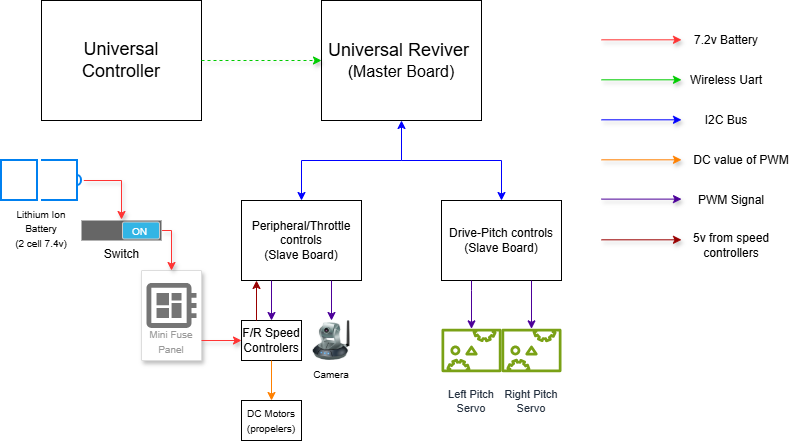

The diagram above was exported from draw.io. Its source (the exported page's mxGraphModel, read from the mxfile embedded in the PNG):
<mxGraphModel dx="1201" dy="608" grid="1" gridSize="10" guides="1" tooltips="1" connect="1" arrows="1" fold="1" page="1" pageScale="1" pageWidth="850" pageHeight="1100" math="0" shadow="0">
  <root>
    <mxCell id="0" />
    <mxCell id="1" parent="0" />
    <mxCell id="o5wdkJgwFKlzmrNs31jm-1" parent="1" style="rounded=0;whiteSpace=wrap;html=1;" value="&lt;font style=&quot;font-size: 18px;&quot;&gt;Universal Controller&lt;/font&gt;" vertex="1">
      <mxGeometry height="120" width="160" x="80" y="40" as="geometry" />
    </mxCell>
    <mxCell id="o5wdkJgwFKlzmrNs31jm-2" parent="1" style="rounded=0;whiteSpace=wrap;html=1;" value="&lt;font style=&quot;font-size: 18px;&quot;&gt;Universal Reviver&amp;nbsp;&lt;/font&gt;&lt;div&gt;&lt;font size=&quot;3&quot;&gt;(Master Board)&lt;/font&gt;&lt;/div&gt;" vertex="1">
      <mxGeometry height="120" width="160" x="360" y="40" as="geometry" />
    </mxCell>
    <mxCell id="o5wdkJgwFKlzmrNs31jm-3" edge="1" parent="1" source="o5wdkJgwFKlzmrNs31jm-1" style="endArrow=classic;dashed=1;html=1;rounded=0;exitX=1;exitY=0.5;exitDx=0;exitDy=0;entryX=0;entryY=0.5;entryDx=0;entryDy=0;strokeColor=#00CC00;shadow=1;" target="o5wdkJgwFKlzmrNs31jm-2" value="">
      <mxGeometry height="50" relative="1" width="50" as="geometry">
        <mxPoint x="440" y="400" as="sourcePoint" />
        <mxPoint x="490" y="350" as="targetPoint" />
      </mxGeometry>
    </mxCell>
    <mxCell id="o5wdkJgwFKlzmrNs31jm-5" parent="1" style="rounded=0;whiteSpace=wrap;html=1;" value="Drive-Pitch controls&lt;div&gt;(Slave Board)&lt;/div&gt;" vertex="1">
      <mxGeometry height="80" width="120" x="480" y="240" as="geometry" />
    </mxCell>
    <mxCell id="o5wdkJgwFKlzmrNs31jm-6" parent="1" style="rounded=0;whiteSpace=wrap;html=1;" value="Peripheral/Throttle controls&lt;div&gt;(Slave Board)&lt;/div&gt;" vertex="1">
      <mxGeometry height="80" width="120" x="280" y="240" as="geometry" />
    </mxCell>
    <mxCell id="o5wdkJgwFKlzmrNs31jm-11" parent="1" style="rounded=0;whiteSpace=wrap;html=1;sketch=0;outlineConnect=0;fontColor=#232F3E;gradientColor=none;fillColor=#7AA116;strokeColor=none;dashed=0;verticalLabelPosition=bottom;verticalAlign=top;fontStyle=0;aspect=fixed;pointerEvents=1;shape=mxgraph.aws4.servo;" value="&lt;font style=&quot;font-size: 11px;&quot;&gt;Left Pitch&lt;/font&gt;&lt;div&gt;&lt;font style=&quot;font-size: 11px;&quot;&gt;Servo&lt;/font&gt;&lt;/div&gt;" vertex="1">
      <mxGeometry height="60" width="60" x="480" y="360" as="geometry" />
    </mxCell>
    <mxCell id="o5wdkJgwFKlzmrNs31jm-12" parent="1" style="rounded=0;whiteSpace=wrap;html=1;sketch=0;outlineConnect=0;fontColor=#232F3E;gradientColor=none;fillColor=#7AA116;strokeColor=none;dashed=0;verticalLabelPosition=bottom;verticalAlign=top;fontStyle=0;aspect=fixed;pointerEvents=1;shape=mxgraph.aws4.servo;" value="&lt;font style=&quot;font-size: 11px;&quot;&gt;Right Pitch&lt;/font&gt;&lt;div&gt;&lt;font style=&quot;font-size: 11px;&quot;&gt;Servo&lt;/font&gt;&lt;/div&gt;" vertex="1">
      <mxGeometry height="60" width="60" x="540" y="360" as="geometry" />
    </mxCell>
    <mxCell id="o5wdkJgwFKlzmrNs31jm-13" parent="1" style="rounded=0;whiteSpace=wrap;html=1;" value="F/R Speed Controlers" vertex="1">
      <mxGeometry height="40" width="60" x="280" y="360" as="geometry" />
    </mxCell>
    <mxCell id="o5wdkJgwFKlzmrNs31jm-15" parent="1" style="rounded=0;whiteSpace=wrap;html=1;shape=image;labelBackgroundColor=default;verticalAlign=top;verticalLabelPosition=bottom;image=img/lib/clip_art/networking/Ip_Camera_128x128.png;" value="&lt;font style=&quot;font-size: 10px;&quot;&gt;Camera&lt;/font&gt;" vertex="1">
      <mxGeometry height="40" width="40" x="350" y="360" as="geometry" />
    </mxCell>
    <mxCell id="o5wdkJgwFKlzmrNs31jm-16" edge="1" parent="1" source="o5wdkJgwFKlzmrNs31jm-6" style="endArrow=classic;startArrow=classic;html=1;rounded=0;entryX=0.5;entryY=1;entryDx=0;entryDy=0;fillColor=#0000FF;strokeColor=#0000FF;exitX=0.5;exitY=0;exitDx=0;exitDy=0;" target="o5wdkJgwFKlzmrNs31jm-2" value="">
      <mxGeometry height="50" relative="1" width="50" as="geometry">
        <Array as="points">
          <mxPoint x="340" y="200" />
          <mxPoint x="440" y="200" />
        </Array>
        <mxPoint x="330" y="238" as="sourcePoint" />
        <mxPoint x="490" y="190" as="targetPoint" />
      </mxGeometry>
    </mxCell>
    <mxCell id="o5wdkJgwFKlzmrNs31jm-17" edge="1" parent="1" style="endArrow=classic;html=1;rounded=0;exitX=0.5;exitY=0;exitDx=0;exitDy=0;strokeColor=#0000FF;entryX=0.5;entryY=0;entryDx=0;entryDy=0;" target="o5wdkJgwFKlzmrNs31jm-5" value="">
      <mxGeometry height="50" relative="1" width="50" as="geometry">
        <Array as="points">
          <mxPoint x="540" y="200" />
        </Array>
        <mxPoint x="440" y="200" as="sourcePoint" />
        <mxPoint x="550" y="230" as="targetPoint" />
      </mxGeometry>
    </mxCell>
    <mxCell id="o5wdkJgwFKlzmrNs31jm-18" edge="1" parent="1" source="o5wdkJgwFKlzmrNs31jm-5" style="endArrow=classic;html=1;rounded=0;exitX=0.25;exitY=1;exitDx=0;exitDy=0;entryX=0.5;entryY=0;entryDx=0;entryDy=0;strokeColor=#4C0099;" target="o5wdkJgwFKlzmrNs31jm-11" value="">
      <mxGeometry height="50" relative="1" width="50" as="geometry">
        <Array as="points">
          <mxPoint x="510" y="330" />
        </Array>
        <mxPoint x="640" y="340" as="sourcePoint" />
        <mxPoint x="690" y="290" as="targetPoint" />
      </mxGeometry>
    </mxCell>
    <mxCell id="o5wdkJgwFKlzmrNs31jm-19" edge="1" parent="1" source="o5wdkJgwFKlzmrNs31jm-5" style="endArrow=classic;html=1;rounded=0;exitX=0.75;exitY=1;exitDx=0;exitDy=0;entryX=0.5;entryY=0;entryDx=0;entryDy=0;strokeColor=#4C0099;" target="o5wdkJgwFKlzmrNs31jm-12" value="">
      <mxGeometry height="50" relative="1" width="50" as="geometry">
        <mxPoint x="510" y="370" as="sourcePoint" />
        <mxPoint x="560" y="320" as="targetPoint" />
      </mxGeometry>
    </mxCell>
    <mxCell id="o5wdkJgwFKlzmrNs31jm-21" edge="1" parent="1" source="o5wdkJgwFKlzmrNs31jm-6" style="endArrow=classic;html=1;rounded=0;exitX=0.25;exitY=1;exitDx=0;exitDy=0;entryX=0.5;entryY=0;entryDx=0;entryDy=0;strokeColor=#4C0099;" target="o5wdkJgwFKlzmrNs31jm-13" value="">
      <mxGeometry height="50" relative="1" width="50" as="geometry">
        <mxPoint x="300" y="320" as="sourcePoint" />
        <mxPoint x="300" y="360" as="targetPoint" />
      </mxGeometry>
    </mxCell>
    <mxCell id="o5wdkJgwFKlzmrNs31jm-23" edge="1" parent="1" source="o5wdkJgwFKlzmrNs31jm-6" style="endArrow=classic;html=1;rounded=0;exitX=0.75;exitY=1;exitDx=0;exitDy=0;entryX=0.5;entryY=0;entryDx=0;entryDy=0;strokeColor=#4C0099;" target="o5wdkJgwFKlzmrNs31jm-15" value="">
      <mxGeometry height="50" relative="1" width="50" as="geometry">
        <mxPoint x="380" y="320" as="sourcePoint" />
        <mxPoint x="380" y="360" as="targetPoint" />
      </mxGeometry>
    </mxCell>
    <mxCell id="o5wdkJgwFKlzmrNs31jm-26" parent="1" style="rounded=0;whiteSpace=wrap;html=1;" value="&lt;span style=&quot;font-size: 10px;&quot;&gt;DC Motors&lt;/span&gt;&lt;div&gt;&lt;span style=&quot;font-size: 10px;&quot;&gt;(propelers)&lt;/span&gt;&lt;/div&gt;" vertex="1">
      <mxGeometry height="40" width="60" x="280" y="440" as="geometry" />
    </mxCell>
    <mxCell id="o5wdkJgwFKlzmrNs31jm-27" edge="1" parent="1" source="o5wdkJgwFKlzmrNs31jm-13" style="endArrow=classic;html=1;rounded=0;exitX=0.5;exitY=1;exitDx=0;exitDy=0;entryX=0.5;entryY=0;entryDx=0;entryDy=0;strokeColor=#FF8000;" target="o5wdkJgwFKlzmrNs31jm-26" value="">
      <mxGeometry height="50" relative="1" width="50" as="geometry">
        <mxPoint x="380" y="420" as="sourcePoint" />
        <mxPoint x="430" y="370" as="targetPoint" />
      </mxGeometry>
    </mxCell>
    <mxCell id="o5wdkJgwFKlzmrNs31jm-29" parent="1" style="rounded=0;whiteSpace=wrap;html=1;verticalLabelPosition=bottom;labelBackgroundColor=#ffffff;verticalAlign=top;strokeWidth=2;strokeColor=#0080F0;shadow=0;dashed=0;shape=mxgraph.ios7.icons.battery;" value="&lt;font style=&quot;font-size: 10px;&quot;&gt;Lithium Ion Battery&lt;/font&gt;&lt;div&gt;&lt;font style=&quot;font-size: 10px;&quot;&gt;(2 cell 7.4v)&lt;/font&gt;&lt;/div&gt;" vertex="1">
      <mxGeometry height="40" width="80" x="40" y="200" as="geometry" />
    </mxCell>
    <mxCell id="o5wdkJgwFKlzmrNs31jm-37" edge="1" parent="1" source="o5wdkJgwFKlzmrNs31jm-13" style="endArrow=classic;html=1;rounded=0;exitX=0.25;exitY=0;exitDx=0;exitDy=0;entryX=0.125;entryY=1;entryDx=0;entryDy=0;entryPerimeter=0;strokeColor=#990000;" target="o5wdkJgwFKlzmrNs31jm-6" value="">
      <mxGeometry height="50" relative="1" width="50" as="geometry">
        <mxPoint x="290" y="390" as="sourcePoint" />
        <mxPoint x="340" y="340" as="targetPoint" />
      </mxGeometry>
    </mxCell>
    <mxCell id="FAyfGKwaI9w7e0EEpChn-1" edge="1" parent="1" style="endArrow=classic;html=1;rounded=0;shadow=1;strokeColor=#FF3333;endFill=1;" value="">
      <mxGeometry height="50" relative="1" width="50" as="geometry">
        <mxPoint x="640" y="79.31" as="sourcePoint" />
        <mxPoint x="720" y="79.31" as="targetPoint" />
      </mxGeometry>
    </mxCell>
    <mxCell id="FAyfGKwaI9w7e0EEpChn-2" edge="1" parent="1" style="endArrow=classic;html=1;rounded=0;shadow=1;strokeColor=#00CC00;endFill=1;" value="">
      <mxGeometry height="50" relative="1" width="50" as="geometry">
        <mxPoint x="640" y="119.31" as="sourcePoint" />
        <mxPoint x="720" y="119.31" as="targetPoint" />
      </mxGeometry>
    </mxCell>
    <mxCell id="FAyfGKwaI9w7e0EEpChn-3" edge="1" parent="1" style="endArrow=classic;html=1;rounded=0;shadow=1;strokeColor=#0000FF;endFill=1;" value="">
      <mxGeometry height="50" relative="1" width="50" as="geometry">
        <mxPoint x="640" y="159.31" as="sourcePoint" />
        <mxPoint x="720" y="159.31" as="targetPoint" />
      </mxGeometry>
    </mxCell>
    <mxCell id="FAyfGKwaI9w7e0EEpChn-4" edge="1" parent="1" style="endArrow=classic;html=1;rounded=0;shadow=1;strokeColor=#FF8000;endFill=1;" value="">
      <mxGeometry height="50" relative="1" width="50" as="geometry">
        <mxPoint x="640" y="199.31" as="sourcePoint" />
        <mxPoint x="720" y="199.31" as="targetPoint" />
      </mxGeometry>
    </mxCell>
    <mxCell id="FAyfGKwaI9w7e0EEpChn-5" edge="1" parent="1" style="endArrow=classic;html=1;rounded=0;shadow=1;strokeColor=#4C0099;endFill=1;" value="">
      <mxGeometry height="50" relative="1" width="50" as="geometry">
        <mxPoint x="640" y="238.62" as="sourcePoint" />
        <mxPoint x="720" y="238.62" as="targetPoint" />
      </mxGeometry>
    </mxCell>
    <mxCell id="FAyfGKwaI9w7e0EEpChn-6" edge="1" parent="1" style="endArrow=classic;html=1;rounded=0;shadow=1;strokeColor=#990000;endFill=1;" value="">
      <mxGeometry height="50" relative="1" width="50" as="geometry">
        <mxPoint x="640" y="279.31" as="sourcePoint" />
        <mxPoint x="720" y="279.31" as="targetPoint" />
      </mxGeometry>
    </mxCell>
    <mxCell id="FAyfGKwaI9w7e0EEpChn-7" parent="1" style="text;html=1;whiteSpace=wrap;strokeColor=none;fillColor=none;align=center;verticalAlign=middle;rounded=0;" value="7.2v Battery" vertex="1">
      <mxGeometry height="40" width="110" x="710" y="60" as="geometry" />
    </mxCell>
    <mxCell id="FAyfGKwaI9w7e0EEpChn-8" parent="1" style="text;html=1;whiteSpace=wrap;strokeColor=none;fillColor=none;align=center;verticalAlign=middle;rounded=0;" value="Wireless Uart" vertex="1">
      <mxGeometry height="40" width="110" x="710" y="100" as="geometry" />
    </mxCell>
    <mxCell id="FAyfGKwaI9w7e0EEpChn-9" parent="1" style="text;html=1;whiteSpace=wrap;strokeColor=none;fillColor=none;align=center;verticalAlign=middle;rounded=0;" value="I2C Bus" vertex="1">
      <mxGeometry height="40" width="110" x="710" y="140" as="geometry" />
    </mxCell>
    <mxCell id="FAyfGKwaI9w7e0EEpChn-10" parent="1" style="text;html=1;whiteSpace=wrap;strokeColor=none;fillColor=none;align=center;verticalAlign=middle;rounded=0;" value="DC value of PWM" vertex="1">
      <mxGeometry height="40" width="120" x="720" y="180" as="geometry" />
    </mxCell>
    <mxCell id="FAyfGKwaI9w7e0EEpChn-11" parent="1" style="text;html=1;whiteSpace=wrap;strokeColor=none;fillColor=none;align=center;verticalAlign=middle;rounded=0;" value="PWM Signal" vertex="1">
      <mxGeometry height="40" width="120" x="710" y="220" as="geometry" />
    </mxCell>
    <mxCell id="FAyfGKwaI9w7e0EEpChn-12" parent="1" style="text;html=1;whiteSpace=wrap;strokeColor=none;fillColor=none;align=center;verticalAlign=middle;rounded=0;" value="5v from speed controllers" vertex="1">
      <mxGeometry height="50" width="120" x="710" y="260" as="geometry" />
    </mxCell>
    <mxCell id="FAyfGKwaI9w7e0EEpChn-13" parent="1" style="verticalLabelPosition=bottom;verticalAlign=top;html=1;shadow=0;dashed=0;strokeWidth=1;shape=mxgraph.android.switch_on;fillColor=#666666;sketch=0;strokeColor=none;" value="Switch" vertex="1">
      <mxGeometry height="20" width="80" x="120" y="260" as="geometry" />
    </mxCell>
    <mxCell id="bAlnFnFyvknjEiIq98df-3" parent="1" style="fillColor=#ffffff;strokeColor=#dddddd;shadow=1;strokeWidth=1;rounded=1;absoluteArcSize=1;arcSize=2;labelPosition=center;verticalLabelPosition=middle;align=center;verticalAlign=bottom;spacingLeft=0;fontColor=#999999;fontSize=12;whiteSpace=wrap;spacingBottom=2;html=1;" value="&lt;span style=&quot;font-size: 10px;&quot;&gt;Mini Fuse Panel&lt;/span&gt;" vertex="1">
      <mxGeometry height="90" width="60" x="180" y="310" as="geometry" />
    </mxCell>
    <mxCell id="bAlnFnFyvknjEiIq98df-4" parent="bAlnFnFyvknjEiIq98df-3" style="sketch=0;dashed=0;connectable=0;html=1;fillColor=#757575;strokeColor=none;shape=mxgraph.gcp2.circuit_board;part=1;" value="" vertex="1">
      <mxGeometry height="45" relative="1" width="50" x="0.5" as="geometry">
        <mxPoint x="-25" y="12.5" as="offset" />
      </mxGeometry>
    </mxCell>
    <mxCell id="bAlnFnFyvknjEiIq98df-7" edge="1" parent="1" source="o5wdkJgwFKlzmrNs31jm-29" style="endArrow=classic;html=1;rounded=0;shadow=1;strokeColor=#FF3333;endFill=1;exitX=1.029;exitY=0.5;exitDx=0;exitDy=0;exitPerimeter=0;" value="">
      <mxGeometry height="50" relative="1" width="50" as="geometry">
        <Array as="points">
          <mxPoint x="160" y="220" />
        </Array>
        <mxPoint x="140" y="230" as="sourcePoint" />
        <mxPoint x="160" y="259" as="targetPoint" />
      </mxGeometry>
    </mxCell>
    <mxCell id="bAlnFnFyvknjEiIq98df-8" edge="1" parent="1" source="FAyfGKwaI9w7e0EEpChn-13" style="endArrow=classic;html=1;rounded=0;shadow=1;strokeColor=#FF3333;endFill=1;exitX=1.007;exitY=0.5;exitDx=0;exitDy=0;exitPerimeter=0;entryX=0.5;entryY=0;entryDx=0;entryDy=0;" target="bAlnFnFyvknjEiIq98df-3" value="">
      <mxGeometry height="50" relative="1" width="50" as="geometry">
        <Array as="points">
          <mxPoint x="210" y="270" />
        </Array>
        <mxPoint x="120" y="330" as="sourcePoint" />
        <mxPoint x="200" y="330" as="targetPoint" />
      </mxGeometry>
    </mxCell>
    <mxCell id="bAlnFnFyvknjEiIq98df-9" edge="1" parent="1" source="bAlnFnFyvknjEiIq98df-3" style="endArrow=classic;html=1;rounded=0;shadow=1;strokeColor=#FF3333;endFill=1;exitX=1;exitY=0.778;exitDx=0;exitDy=0;entryX=0;entryY=0.5;entryDx=0;entryDy=0;exitPerimeter=0;" target="o5wdkJgwFKlzmrNs31jm-13" value="">
      <mxGeometry height="50" relative="1" width="50" as="geometry">
        <mxPoint x="150" y="450" as="sourcePoint" />
        <mxPoint x="230" y="450" as="targetPoint" />
      </mxGeometry>
    </mxCell>
  </root>
</mxGraphModel>